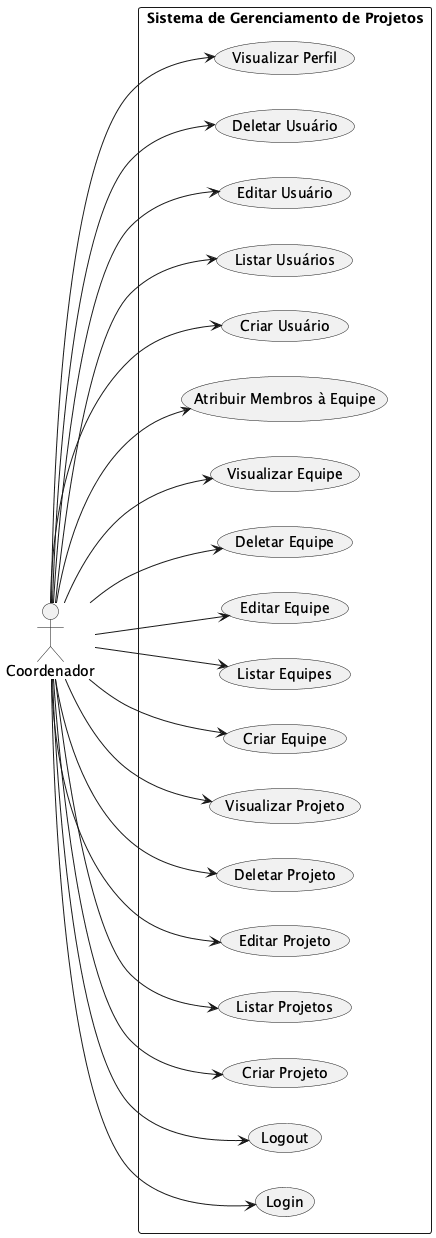

The diagram above was rendered by PlantUML. Its source (embedded in the PNG):
@startuml
left to right direction

actor Coordenador

rectangle "Sistema de Gerenciamento de Projetos" {
  usecase "Login"
  usecase "Logout"
  usecase "Criar Projeto"
  usecase "Listar Projetos"
  usecase "Editar Projeto"
  usecase "Deletar Projeto"
  usecase "Visualizar Projeto"
  usecase "Criar Equipe"
  usecase "Listar Equipes"
  usecase "Editar Equipe"
  usecase "Deletar Equipe"
  usecase "Visualizar Equipe"
  usecase "Atribuir Membros à Equipe"
  usecase "Criar Usuário"
  usecase "Listar Usuários"
  usecase "Editar Usuário"
  usecase "Deletar Usuário"
  usecase "Visualizar Perfil"
}

Coordenador --> "Login"
Coordenador --> "Logout"
Coordenador --> "Criar Projeto"
Coordenador --> "Listar Projetos"
Coordenador --> "Editar Projeto"
Coordenador --> "Deletar Projeto"
Coordenador --> "Visualizar Projeto"
Coordenador --> "Criar Equipe"
Coordenador --> "Listar Equipes"
Coordenador --> "Editar Equipe"
Coordenador --> "Deletar Equipe"
Coordenador --> "Visualizar Equipe"
Coordenador --> "Atribuir Membros à Equipe"
Coordenador --> "Criar Usuário"
Coordenador --> "Listar Usuários"
Coordenador --> "Editar Usuário"
Coordenador --> "Deletar Usuário"
Coordenador --> "Visualizar Perfil"

@enduml